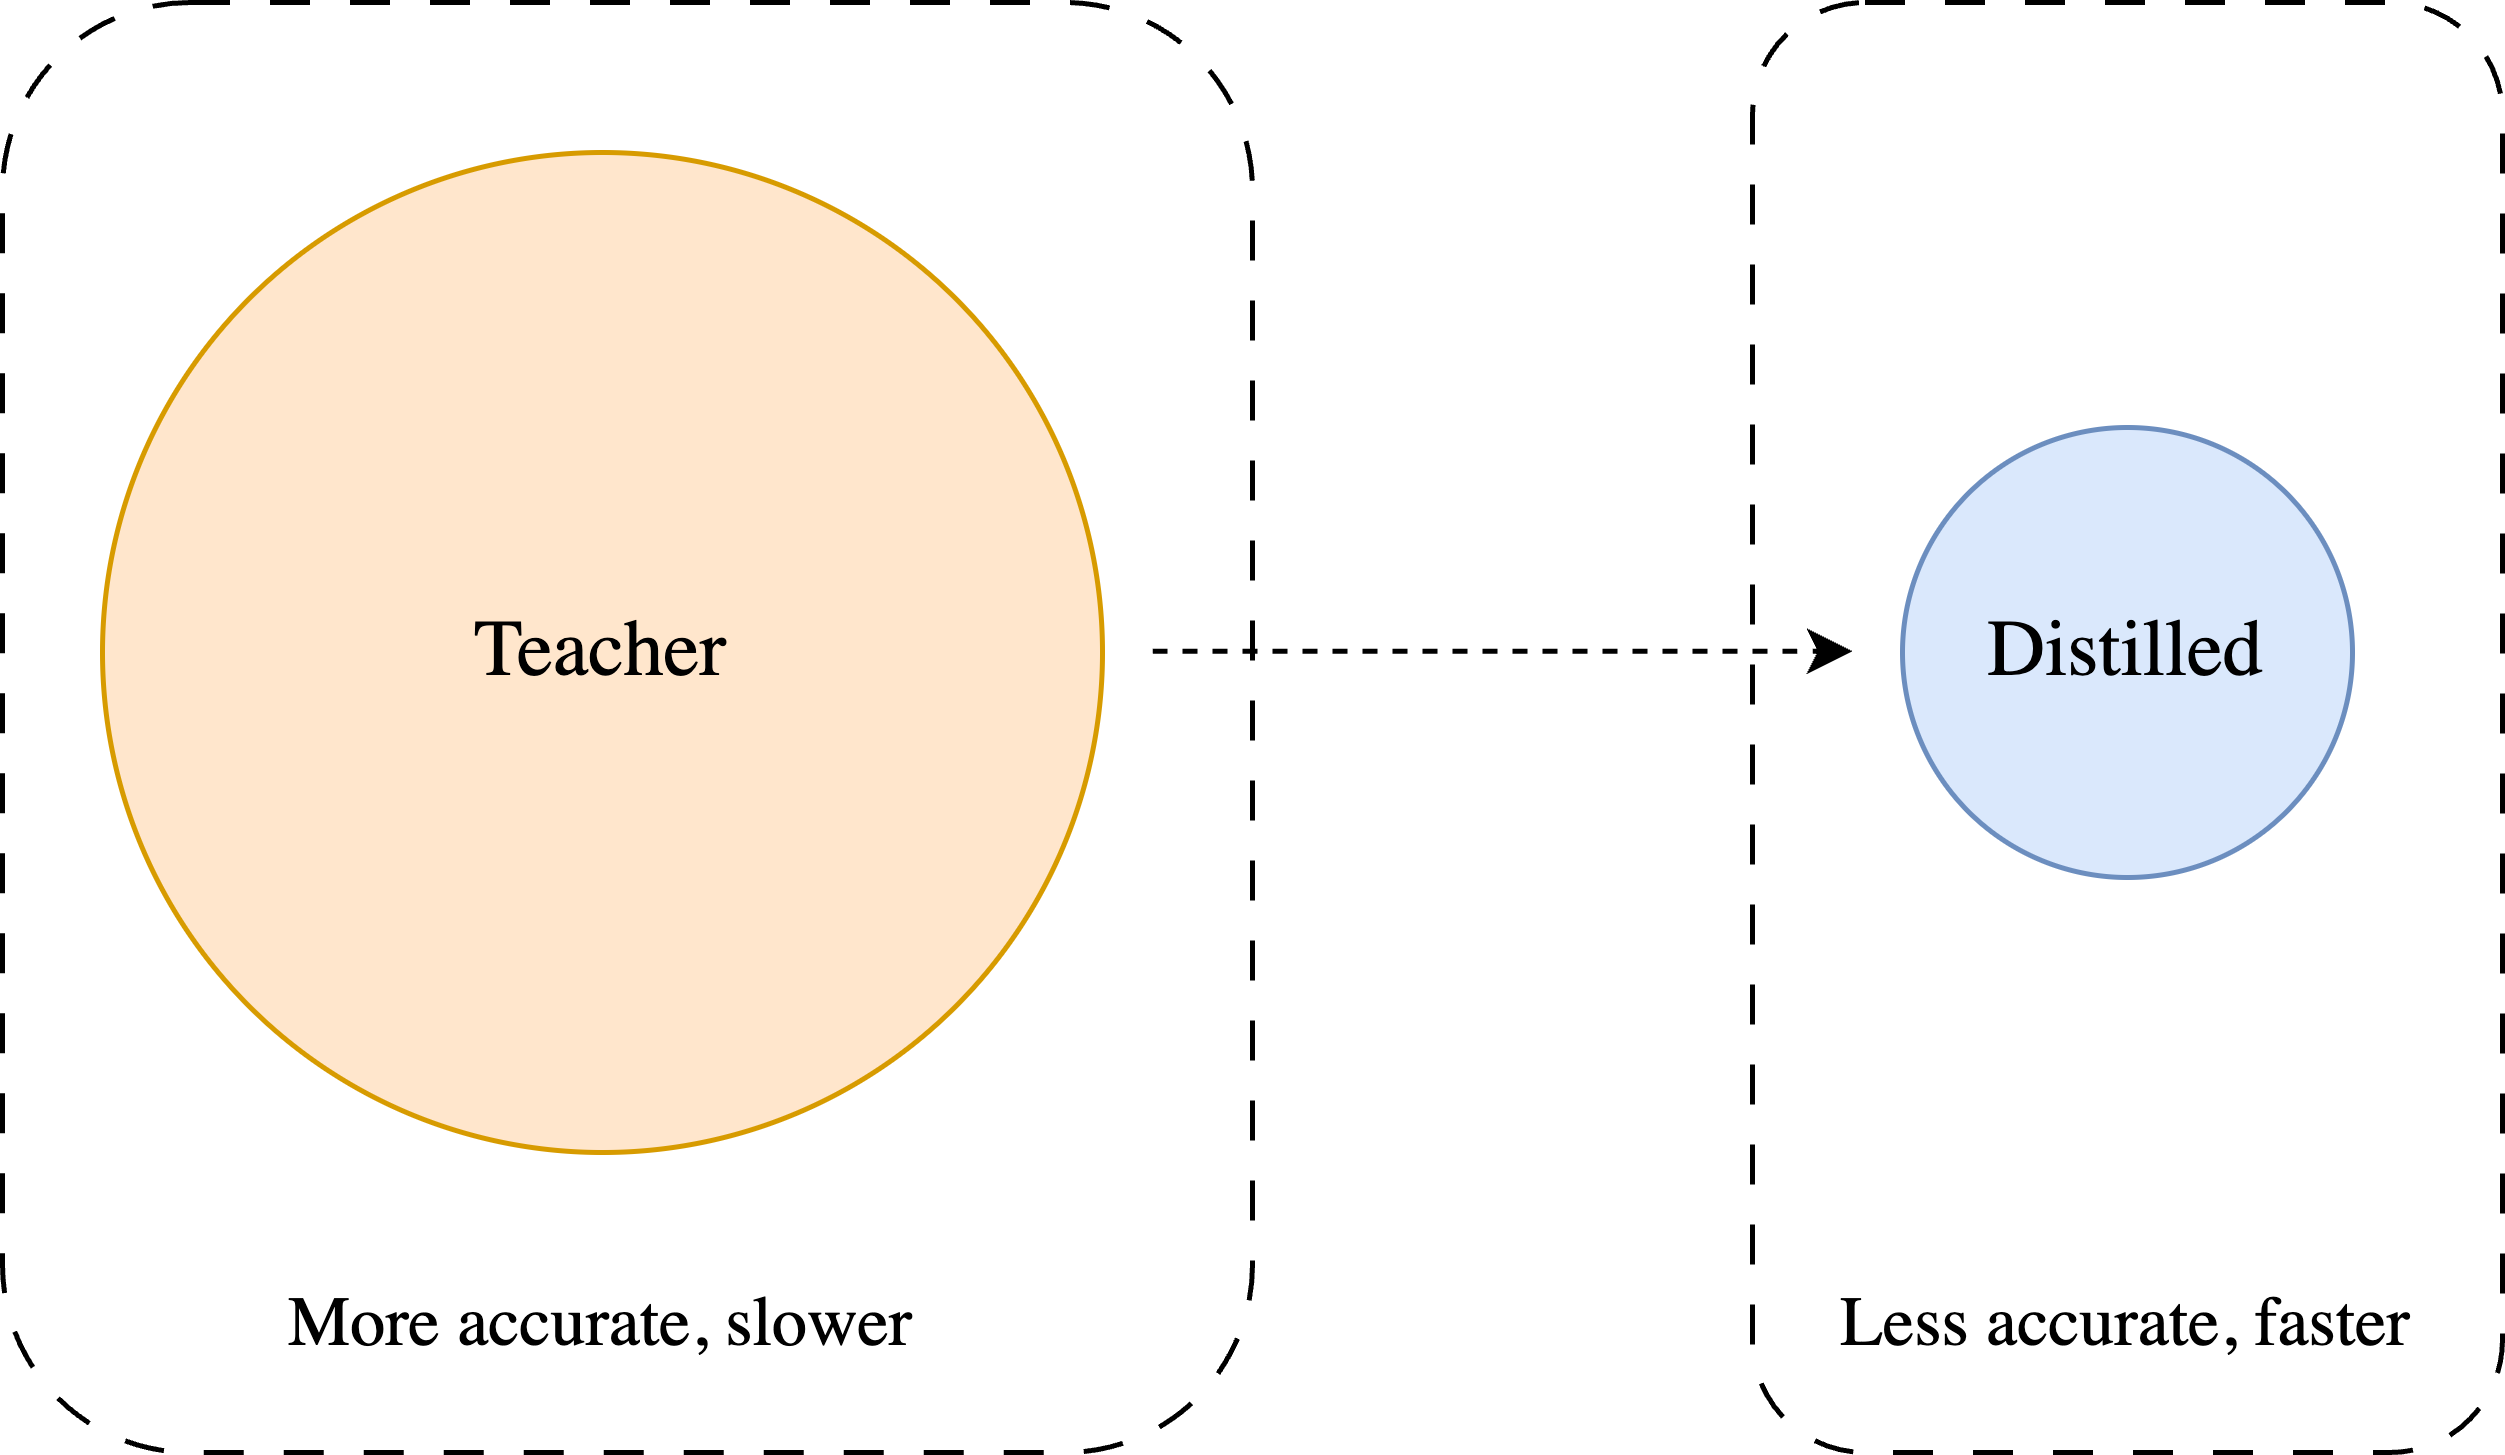

The diagram above was exported from draw.io. Its source (the exported page's mxGraphModel, read from the mxfile embedded in the PNG):
<mxGraphModel dx="1047" dy="687" grid="1" gridSize="10" guides="1" tooltips="1" connect="1" arrows="1" fold="1" page="1" pageScale="1" pageWidth="850" pageHeight="1100" math="0" shadow="0">
  <root>
    <mxCell id="0" />
    <mxCell id="1" parent="0" />
    <mxCell id="2" value="" style="rounded=1;whiteSpace=wrap;html=1;fillColor=none;dashed=1;dashPattern=8 8;" vertex="1" parent="1">
      <mxGeometry x="370" y="10" width="150" height="290" as="geometry" />
    </mxCell>
    <mxCell id="3" value="" style="rounded=1;whiteSpace=wrap;html=1;fillColor=none;dashed=1;dashPattern=8 8;" vertex="1" parent="1">
      <mxGeometry x="20" y="10" width="250" height="290" as="geometry" />
    </mxCell>
    <mxCell id="4" value="Teacher" style="ellipse;whiteSpace=wrap;html=1;aspect=fixed;fontFamily=Computer Modern;fontSize=16;fillColor=#ffe6cc;strokeColor=#d79b00;" vertex="1" parent="1">
      <mxGeometry x="40" y="40" width="200" height="200" as="geometry" />
    </mxCell>
    <mxCell id="5" value="" style="endArrow=classic;html=1;rounded=0;dashed=1;" edge="1" parent="1">
      <mxGeometry width="50" height="50" relative="1" as="geometry">
        <mxPoint x="250" y="139.74" as="sourcePoint" />
        <mxPoint x="390" y="139.74" as="targetPoint" />
      </mxGeometry>
    </mxCell>
    <mxCell id="6" value="More accurate, slower" style="text;html=1;align=center;verticalAlign=middle;whiteSpace=wrap;rounded=0;fontFamily=Computer Modern;fontSize=14;" vertex="1" parent="1">
      <mxGeometry x="70" y="260" width="140" height="30" as="geometry" />
    </mxCell>
    <mxCell id="7" value="Less accurate, faster" style="text;html=1;align=center;verticalAlign=middle;whiteSpace=wrap;rounded=0;fontFamily=Computer Modern;fontSize=14;" vertex="1" parent="1">
      <mxGeometry x="380" y="260" width="130" height="30" as="geometry" />
    </mxCell>
    <mxCell id="8" value="&lt;font style=&quot;font-size: 16px;&quot; face=&quot;Computer Modern&quot;&gt;Distilled&lt;/font&gt;" style="ellipse;whiteSpace=wrap;html=1;aspect=fixed;fillColor=#dae8fc;strokeColor=#6c8ebf;" vertex="1" parent="1">
      <mxGeometry x="400" y="95" width="90" height="90" as="geometry" />
    </mxCell>
  </root>
</mxGraphModel>